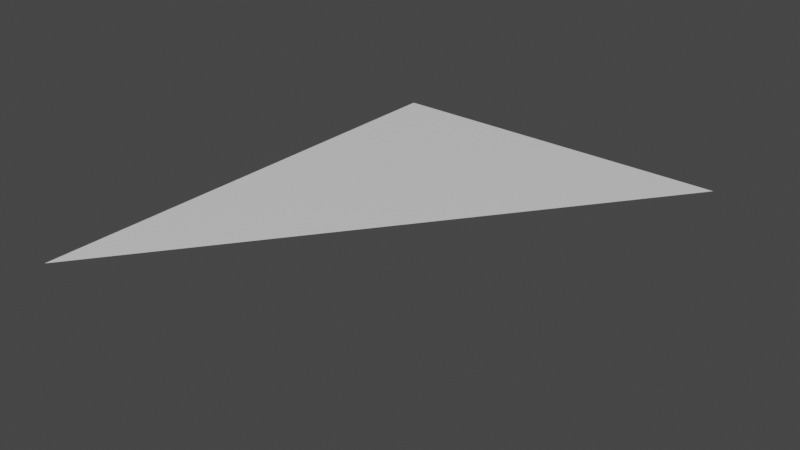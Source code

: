 # Source: Mod_Floor_CurvePoint.blend  (saved by Blender 2.80.75; exported with 4.5.12 LTS)
import bpy
from mathutils import Matrix  # noqa: F401  (used for matrix-valued properties, if any)

bpy.ops.wm.read_factory_settings(use_empty=True)
scene = bpy.context.scene
scene.name = 'Scene'

# ---- collections
col_collection = bpy.data.collections.new('Collection'); scene.collection.children.link(col_collection)

# ---- materials (node trees are filled in below, after node groups)
mat_material = bpy.data.materials.new('Material')
mat_material.alpha_threshold = 0.0
mat_material.use_transparent_shadow = False
mat_material.line_color = (0.0, 0.0, 0.0, 1.0)

# ---- material node trees
mat_material.use_nodes = True; mat_material.node_tree.nodes.clear()
_N = mat_material.node_tree.nodes; _L = mat_material.node_tree.links
n0 = _N.new('ShaderNodeOutputMaterial'); n0.name = 'Material Output'; n0.location = (300, 300)
n1 = _N.new('ShaderNodeBsdfPrincipled'); n1.name = 'Principled BSDF'; n1.location = (10, 300)
n1.distribution = 'GGX'
n1.subsurface_method = 'BURLEY'
n1.inputs[2].default_value = 0.4
n1.inputs[3].default_value = 1.45
n1.inputs[27].default_value = (0.0, 0.0, 0.0, 1.0)
n1.inputs[28].default_value = 1.0
_L.new(n1.outputs[0], n0.inputs[0])
n0.is_active_output = True

# ---- world
world_world = bpy.data.worlds.new('World'); scene.world = world_world
world_world.use_nodes = True; world_world.node_tree.nodes.clear()
_N = world_world.node_tree.nodes; _L = world_world.node_tree.links
n0 = _N.new('ShaderNodeOutputWorld'); n0.name = 'World Output'; n0.location = (300, 300)
n1 = _N.new('ShaderNodeBackground'); n1.name = 'Background'; n1.location = (10, 300)
n1.inputs[0].default_value = (0.05088, 0.05088, 0.05088, 1.0)
_L.new(n1.outputs[0], n0.inputs[0])
n0.is_active_output = True
world_world.color = (0.05088, 0.05088, 0.05088)
world_world.use_sun_shadow = False
world_world.sun_shadow_jitter_overblur = 0.0

# ---- meshes
me_cube = bpy.data.meshes.new('Cube')
me_cube.from_pydata([(-0.5, -0.5, -5.96e-08), (0.25, 0.5, 0.0), (-0.5, 0.5, -5.96e-08)], [], [(2, 0, 1)])
_uv = me_cube.uv_layers.new(name='UVMap')
_uv.uv.foreach_set('vector', [0.1016, 0.2422, 0.1016, 0.1484, 0.03125, 0.2422])
me_cube.materials.append(mat_material)
me_cube.use_remesh_preserve_volume = False
me_cube.use_remesh_preserve_attributes = False
me_cube.use_mirror_vertex_groups = False
me_cube.update()

# ---- objects
ob_model = bpy.data.objects.new('Model', me_cube)

# ---- transforms, parenting, visibility, modifiers, constraints
ob_model.location = (0.0, 0.0, 0.0)
ob_model.lock_rotations_4d = False
ob_model.empty_display_type = 'ARROWS'
ob_model.lineart.crease_threshold = 0.0

# ---- collection membership
col_collection.objects.link(ob_model)

# ---- scene / render settings (as saved in the file)
scene.frame_start = 1; scene.frame_end = 250; scene.frame_set(120)
scene.render.engine = 'BLENDER_EEVEE_NEXT'
scene.cycles.use_denoising = False
scene.cycles.samples = 128
scene.cycles.sampling_pattern = 'TABULATED_SOBOL'
scene.cycles.use_adaptive_sampling = False
scene.cycles.use_light_tree = False
scene.view_settings.view_transform = 'Filmic'
bpy.context.view_layer.update()

# ---- added for rendering (the .blend has no active camera and no usable light): camera, sun
cam_auto = bpy.data.cameras.new('AutoCamera')
cam_auto.lens = 50.0
cam_auto.sensor_width = 36.0
cam_auto.clip_end = 1000.0
ob_auto_camera = bpy.data.objects.new('AutoCamera', cam_auto)
scene.collection.objects.link(ob_auto_camera)
ob_auto_camera.location = (1.03153, -1.38783, 0.925221)
ob_auto_camera.rotation_euler = (1.09748, -7.21219e-08, 0.694738)
scene.camera = ob_auto_camera
light_auto_sun = bpy.data.lights.new('AutoSun', 'SUN')
light_auto_sun.energy = 3.0
light_auto_sun.angle = 0.0523599
ob_auto_sun = bpy.data.objects.new('AutoSun', light_auto_sun)
scene.collection.objects.link(ob_auto_sun)
ob_auto_sun.rotation_euler = (0.872665, 0.174533, 0.523599)
bpy.context.view_layer.update()
